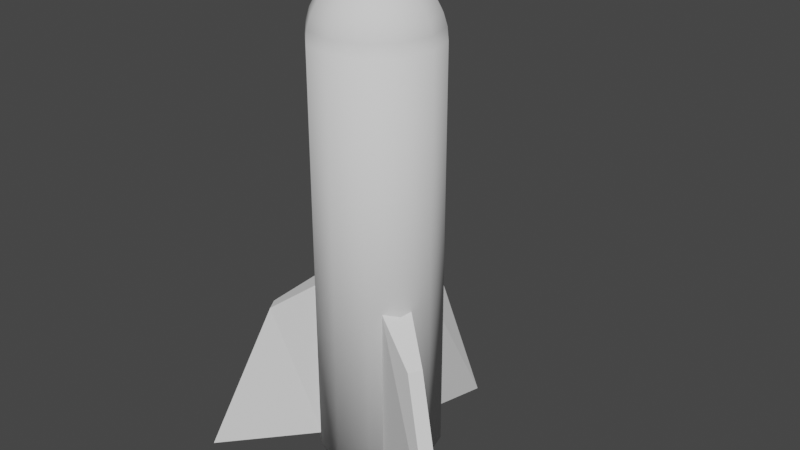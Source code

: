 # Source: rocket_b2.8.blend  (saved by Blender 2.80.75; exported with 4.5.12 LTS)
import bpy
from mathutils import Matrix  # noqa: F401  (used for matrix-valued properties, if any)

bpy.ops.wm.read_factory_settings(use_empty=True)
scene = bpy.context.scene
scene.name = 'Scene'

# ---- collections
col_collection = bpy.data.collections.new('Collection'); scene.collection.children.link(col_collection)

# ---- world
world_world = bpy.data.worlds.new('World'); scene.world = world_world
world_world.use_nodes = True; world_world.node_tree.nodes.clear()
_N = world_world.node_tree.nodes; _L = world_world.node_tree.links
n0 = _N.new('ShaderNodeOutputWorld'); n0.name = 'World Output'; n0.location = (300, 300)
n1 = _N.new('ShaderNodeBackground'); n1.name = 'Background'; n1.location = (10, 300)
n1.inputs[0].default_value = (0.05088, 0.05088, 0.05088, 1.0)
_L.new(n1.outputs[0], n0.inputs[0])
n0.is_active_output = True
world_world.color = (0.05088, 0.05088, 0.05088)
world_world.use_sun_shadow = False
world_world.sun_shadow_jitter_overblur = 0.0

# ---- meshes
me_cylinder_001 = bpy.data.meshes.new('Cylinder.001')
me_cylinder_001.from_pydata([(0.0, 0.3, -1.0), (0.0, 0.3, 1.0), (0.15, 0.2598, -1.0), (0.15, 0.2598, 1.0), (0.2598, 0.15, -1.0), (0.2598, 0.15, 1.0), (0.3, -1.311e-08, -1.0), (0.2598, -0.15, -1.0), (0.2598, -0.15, 1.0), (0.15, -0.2598, -1.0), (0.15, -0.2598, 1.0), (4.53e-08, -0.3, -1.0), (-0.15, -0.2598, -1.0), (-0.15, -0.2598, 1.0), (-0.2598, -0.15, -1.0), (-0.2598, -0.15, 1.0), (-0.3, -1.395e-07, -1.0), (-0.2598, 0.15, -1.0), (-0.2598, 0.15, 1.0), (-0.15, 0.2598, -1.0), (-0.15, 0.2598, 1.0), (3.364e-08, 0.1148, 1.281), (3.364e-08, 0.2121, 1.216), (3.364e-08, 0.2494, 1.17), (3.364e-08, 0.2772, 1.118), (3.364e-08, 0.2942, 1.062), (0.02926, 0.05069, 1.298), (0.0574, 0.09942, 1.281), (0.08334, 0.1443, 1.253), (0.1061, 0.1837, 1.216), (0.1247, 0.216, 1.17), (0.1386, 0.24, 1.118), (0.1471, 0.2548, 1.062), (0.05069, 0.02926, 1.298), (0.09942, 0.0574, 1.281), (0.1443, 0.08334, 1.253), (0.1837, 0.1061, 1.216), (0.216, 0.1247, 1.17), (0.24, 0.1386, 1.118), (0.2548, 0.1471, 1.062), (0.05853, -2.964e-07, 1.298), (0.1148, -2.852e-07, 1.281), (0.1667, -2.852e-07, 1.253), (0.2121, -2.986e-07, 1.216), (0.2494, -3.076e-07, 1.17), (0.2772, -2.897e-07, 1.118), (0.2942, -3.076e-07, 1.062), (0.3, -2.986e-07, 1.004), (0.05069, -0.02926, 1.298), (0.09942, -0.0574, 1.281), (0.1443, -0.08334, 1.253), (0.1837, -0.1061, 1.216), (0.216, -0.1247, 1.17), (0.24, -0.1386, 1.118), (0.2548, -0.1471, 1.062), (0.02926, -0.05069, 1.298), (0.0574, -0.09942, 1.281), (0.08334, -0.1443, 1.253), (0.1061, -0.1837, 1.216), (0.1247, -0.216, 1.17), (0.1386, -0.24, 1.118), (0.1471, -0.2548, 1.062), (3.335e-08, -0.05853, 1.298), (3.782e-08, -0.1148, 1.281), (3.782e-08, -0.1667, 1.253), (1.994e-08, -0.2121, 1.216), (1.099e-08, -0.2494, 1.17), (2.888e-08, -0.2772, 1.118), (1.099e-08, -0.2942, 1.062), (1.099e-08, -0.3, 1.004), (-0.02926, -0.05069, 1.298), (-0.0574, -0.09942, 1.281), (-0.08334, -0.1443, 1.253), (-0.1061, -0.1837, 1.216), (-0.1247, -0.216, 1.17), (-0.1386, -0.24, 1.118), (-0.1471, -0.2548, 1.062), (-5.101e-08, -3.428e-07, 1.304), (-0.05069, -0.02926, 1.298), (-0.09942, -0.0574, 1.281), (-0.1443, -0.08334, 1.253), (-0.1837, -0.1061, 1.216), (-0.216, -0.1247, 1.17), (-0.24, -0.1386, 1.118), (-0.2548, -0.1471, 1.062), (-0.05853, -2.942e-07, 1.298), (-0.1148, -2.942e-07, 1.281), (-0.1667, -2.852e-07, 1.253), (-0.2121, -2.808e-07, 1.216), (-0.2494, -2.629e-07, 1.17), (-0.2772, -2.897e-07, 1.118), (-0.2942, -2.718e-07, 1.062), (-0.3, -2.808e-07, 1.004), (-0.05069, 0.02926, 1.298), (-0.09942, 0.0574, 1.281), (-0.1443, 0.08334, 1.253), (-0.1837, 0.1061, 1.216), (-0.216, 0.1247, 1.17), (-0.24, 0.1386, 1.118), (-0.2548, 0.1471, 1.062), (-0.02926, 0.05069, 1.298), (-0.0574, 0.09942, 1.281), (-0.08334, 0.1443, 1.253), (-0.1061, 0.1837, 1.216), (-0.1247, 0.216, 1.17), (-0.1386, 0.24, 1.118), (-0.1471, 0.2548, 1.062), (3.335e-08, 0.05853, 1.298), (4.676e-08, 0.1667, 1.253)], [], [(0, 1, 3, 2), (2, 3, 5, 4), (4, 5, 47, 6), (6, 47, 8, 7), (7, 8, 10, 9), (9, 10, 69, 11), (11, 69, 13, 12), (12, 13, 15, 14), (14, 15, 92, 16), (16, 92, 18, 17), (3, 1, 20, 18, 92, 15, 13, 69, 10, 8, 47, 5), (17, 18, 20, 19), (19, 20, 1, 0), (0, 2, 4, 6, 7, 9, 11, 12, 14, 16, 17, 19), (23, 22, 29, 30), (24, 23, 30, 31), (25, 24, 31, 32), (1, 25, 32, 3), (107, 77, 26), (21, 107, 26, 27), (108, 21, 27, 28), (22, 108, 28, 29), (28, 27, 34, 35), (29, 28, 35, 36), (30, 29, 36, 37), (31, 30, 37, 38), (32, 31, 38, 39), (3, 32, 39, 5), (26, 77, 33), (27, 26, 33, 34), (39, 38, 45, 46), (5, 39, 46, 47), (33, 77, 40), (34, 33, 40, 41), (35, 34, 41, 42), (36, 35, 42, 43), (37, 36, 43, 44), (38, 37, 44, 45), (43, 42, 50, 51), (44, 43, 51, 52), (45, 44, 52, 53), (46, 45, 53, 54), (47, 46, 54, 8), (40, 77, 48), (41, 40, 48, 49), (42, 41, 49, 50), (8, 54, 61, 10), (48, 77, 55), (49, 48, 55, 56), (50, 49, 56, 57), (51, 50, 57, 58), (52, 51, 58, 59), (53, 52, 59, 60), (54, 53, 60, 61), (59, 58, 65, 66), (60, 59, 66, 67), (61, 60, 67, 68), (10, 61, 68, 69), (55, 77, 62), (56, 55, 62, 63), (57, 56, 63, 64), (58, 57, 64, 65), (62, 77, 70), (63, 62, 70, 71), (64, 63, 71, 72), (65, 64, 72, 73), (66, 65, 73, 74), (67, 66, 74, 75), (68, 67, 75, 76), (69, 68, 76, 13), (74, 73, 81, 82), (75, 74, 82, 83), (76, 75, 83, 84), (13, 76, 84, 15), (70, 77, 78), (71, 70, 78, 79), (72, 71, 79, 80), (73, 72, 80, 81), (79, 78, 85, 86), (80, 79, 86, 87), (81, 80, 87, 88), (82, 81, 88, 89), (83, 82, 89, 90), (84, 83, 90, 91), (15, 84, 91, 92), (78, 77, 85), (90, 89, 97, 98), (91, 90, 98, 99), (92, 91, 99, 18), (85, 77, 93), (86, 85, 93, 94), (87, 86, 94, 95), (88, 87, 95, 96), (89, 88, 96, 97), (94, 93, 100, 101), (95, 94, 101, 102), (96, 95, 102, 103), (97, 96, 103, 104), (98, 97, 104, 105), (99, 98, 105, 106), (18, 99, 106, 20), (93, 77, 100), (105, 104, 23, 24), (106, 105, 24, 25), (20, 106, 25, 1), (100, 77, 107), (101, 100, 107, 21), (102, 101, 21, 108), (103, 102, 108, 22), (104, 103, 22, 23)])
me_cylinder_001.polygons.foreach_set('use_smooth', [True] * 110)
_uv = me_cylinder_001.uv_layers.new(name='UVMap')
_uv.uv.foreach_set('vector', [1.0, 0.5, 1.0, 1.0, 0.9167, 1.0, 0.9167, 0.5, 0.9167, 0.5, 0.9167, 1.0, 0.8333, 1.0, 0.8333, 0.5, 0.8333, 0.5, 0.8333, 1.0, 0.75, 1.0, 0.75, 0.5, 0.75, 0.5, 0.75, 1.0, 0.6667, 1.0, 0.6667, 0.5, 0.6667, 0.5, 0.6667, 1.0, 0.5833, 1.0, 0.5833, 0.5, 0.5833, 0.5, 0.5833, 1.0, 0.5, 1.0, 0.5, 0.5, 0.5, 0.5, 0.5, 1.0, 0.4167, 1.0, 0.4167, 0.5, 0.4167, 0.5, 0.4167, 1.0, 0.3333, 1.0, 0.3333, 0.5, 0.3333, 0.5, 0.3333, 1.0, 0.25, 1.0, 0.25, 0.5, 0.25, 0.5, 0.25, 1.0, 0.1667, 1.0, 0.1667, 0.5, 0.37, 0.4578, 0.25, 0.49, 0.13, 0.4578, 0.04215, 0.37, 0.01, 0.25, 0.04215, 0.13, 0.13, 0.04215, 0.25, 0.01, 0.37, 0.04215, 0.4578, 0.13, 0.49, 0.25, 0.4578, 0.37, 0.1667, 0.5, 0.1667, 1.0, 0.08333, 1.0, 0.08333, 0.5, 0.08333, 0.5, 0.08333, 1.0, 7.451e-08, 1.0, 7.451e-08, 0.5, 0.75, 0.49, 0.87, 0.4578, 0.9578, 0.37, 0.99, 0.25, 0.9578, 0.13, 0.87, 0.04215, 0.75, 0.01, 0.63, 0.04215, 0.5422, 0.13, 0.51, 0.25, 0.5422, 0.37, 0.63, 0.4578, 0.75, 0.6875, 0.75, 0.75, 0.6667, 0.75, 0.6667, 0.6875, 0.75, 0.625, 0.75, 0.6875, 0.6667, 0.6875, 0.6667, 0.625, 0.75, 0.5625, 0.75, 0.625, 0.6667, 0.625, 0.6667, 0.5625, 0.75, 0.5, 0.75, 0.5625, 0.6667, 0.5625, 0.6667, 0.5, 0.75, 0.9375, 0.7083, 1.0, 0.6667, 0.9375, 0.75, 0.875, 0.75, 0.9375, 0.6667, 0.9375, 0.6667, 0.875, 0.75, 0.8125, 0.75, 0.875, 0.6667, 0.875, 0.6667, 0.8125, 0.75, 0.75, 0.75, 0.8125, 0.6667, 0.8125, 0.6667, 0.75, 0.6667, 0.8125, 0.6667, 0.875, 0.5833, 0.875, 0.5833, 0.8125, 0.6667, 0.75, 0.6667, 0.8125, 0.5833, 0.8125, 0.5833, 0.75, 0.6667, 0.6875, 0.6667, 0.75, 0.5833, 0.75, 0.5833, 0.6875, 0.6667, 0.625, 0.6667, 0.6875, 0.5833, 0.6875, 0.5833, 0.625, 0.6667, 0.5625, 0.6667, 0.625, 0.5833, 0.625, 0.5833, 0.5625, 0.6667, 0.5, 0.6667, 0.5625, 0.5833, 0.5625, 0.5833, 0.5, 0.6667, 0.9375, 0.625, 1.0, 0.5833, 0.9375, 0.6667, 0.875, 0.6667, 0.9375, 0.5833, 0.9375, 0.5833, 0.875, 0.5833, 0.5625, 0.5833, 0.625, 0.5, 0.625, 0.5, 0.5625, 0.5833, 0.5, 0.5833, 0.5625, 0.5, 0.5625, 0.5, 0.5, 0.5833, 0.9375, 0.5417, 1.0, 0.5, 0.9375, 0.5833, 0.875, 0.5833, 0.9375, 0.5, 0.9375, 0.5, 0.875, 0.5833, 0.8125, 0.5833, 0.875, 0.5, 0.875, 0.5, 0.8125, 0.5833, 0.75, 0.5833, 0.8125, 0.5, 0.8125, 0.5, 0.75, 0.5833, 0.6875, 0.5833, 0.75, 0.5, 0.75, 0.5, 0.6875, 0.5833, 0.625, 0.5833, 0.6875, 0.5, 0.6875, 0.5, 0.625, 0.5, 0.75, 0.5, 0.8125, 0.4167, 0.8125, 0.4167, 0.75, 0.5, 0.6875, 0.5, 0.75, 0.4167, 0.75, 0.4167, 0.6875, 0.5, 0.625, 0.5, 0.6875, 0.4167, 0.6875, 0.4167, 0.625, 0.5, 0.5625, 0.5, 0.625, 0.4167, 0.625, 0.4167, 0.5625, 0.5, 0.5, 0.5, 0.5625, 0.4167, 0.5625, 0.4167, 0.5, 0.5, 0.9375, 0.4583, 1.0, 0.4167, 0.9375, 0.5, 0.875, 0.5, 0.9375, 0.4167, 0.9375, 0.4167, 0.875, 0.5, 0.8125, 0.5, 0.875, 0.4167, 0.875, 0.4167, 0.8125, 0.4167, 0.5, 0.4167, 0.5625, 0.3333, 0.5625, 0.3333, 0.5, 0.4167, 0.9375, 0.375, 1.0, 0.3333, 0.9375, 0.4167, 0.875, 0.4167, 0.9375, 0.3333, 0.9375, 0.3333, 0.875, 0.4167, 0.8125, 0.4167, 0.875, 0.3333, 0.875, 0.3333, 0.8125, 0.4167, 0.75, 0.4167, 0.8125, 0.3333, 0.8125, 0.3333, 0.75, 0.4167, 0.6875, 0.4167, 0.75, 0.3333, 0.75, 0.3333, 0.6875, 0.4167, 0.625, 0.4167, 0.6875, 0.3333, 0.6875, 0.3333, 0.625, 0.4167, 0.5625, 0.4167, 0.625, 0.3333, 0.625, 0.3333, 0.5625, 0.3333, 0.6875, 0.3333, 0.75, 0.25, 0.75, 0.25, 0.6875, 0.3333, 0.625, 0.3333, 0.6875, 0.25, 0.6875, 0.25, 0.625, 0.3333, 0.5625, 0.3333, 0.625, 0.25, 0.625, 0.25, 0.5625, 0.3333, 0.5, 0.3333, 0.5625, 0.25, 0.5625, 0.25, 0.5, 0.3333, 0.9375, 0.2917, 1.0, 0.25, 0.9375, 0.3333, 0.875, 0.3333, 0.9375, 0.25, 0.9375, 0.25, 0.875, 0.3333, 0.8125, 0.3333, 0.875, 0.25, 0.875, 0.25, 0.8125, 0.3333, 0.75, 0.3333, 0.8125, 0.25, 0.8125, 0.25, 0.75, 0.25, 0.9375, 0.2083, 1.0, 0.1667, 0.9375, 0.25, 0.875, 0.25, 0.9375, 0.1667, 0.9375, 0.1667, 0.875, 0.25, 0.8125, 0.25, 0.875, 0.1667, 0.875, 0.1667, 0.8125, 0.25, 0.75, 0.25, 0.8125, 0.1667, 0.8125, 0.1667, 0.75, 0.25, 0.6875, 0.25, 0.75, 0.1667, 0.75, 0.1667, 0.6875, 0.25, 0.625, 0.25, 0.6875, 0.1667, 0.6875, 0.1667, 0.625, 0.25, 0.5625, 0.25, 0.625, 0.1667, 0.625, 0.1667, 0.5625, 0.25, 0.5, 0.25, 0.5625, 0.1667, 0.5625, 0.1667, 0.5, 0.1667, 0.6875, 0.1667, 0.75, 0.08333, 0.75, 0.08333, 0.6875, 0.1667, 0.625, 0.1667, 0.6875, 0.08333, 0.6875, 0.08333, 0.625, 0.1667, 0.5625, 0.1667, 0.625, 0.08333, 0.625, 0.08333, 0.5625, 0.1667, 0.5, 0.1667, 0.5625, 0.08333, 0.5625, 0.08333, 0.5, 0.1667, 0.9375, 0.125, 1.0, 0.08333, 0.9375, 0.1667, 0.875, 0.1667, 0.9375, 0.08333, 0.9375, 0.08333, 0.875, 0.1667, 0.8125, 0.1667, 0.875, 0.08333, 0.875, 0.08333, 0.8125, 0.1667, 0.75, 0.1667, 0.8125, 0.08333, 0.8125, 0.08333, 0.75, 0.08333, 0.875, 0.08333, 0.9375, 2.384e-07, 0.9375, 1.192e-07, 0.875, 0.08333, 0.8125, 0.08333, 0.875, 1.192e-07, 0.875, 8.941e-08, 0.8125, 0.08333, 0.75, 0.08333, 0.8125, 8.941e-08, 0.8125, 5.96e-08, 0.75, 0.08333, 0.6875, 0.08333, 0.75, 5.96e-08, 0.75, 0.0, 0.6875, 0.08333, 0.625, 0.08333, 0.6875, 0.0, 0.6875, 5.96e-08, 0.625, 0.08333, 0.5625, 0.08333, 0.625, 5.96e-08, 0.625, 0.0, 0.5625, 0.08333, 0.5, 0.08333, 0.5625, 0.0, 0.5625, 5.96e-08, 0.5, 0.08333, 0.9375, 0.04167, 1.0, 2.384e-07, 0.9375, 1.0, 0.625, 1.0, 0.6875, 0.9167, 0.6875, 0.9167, 0.625, 1.0, 0.5625, 1.0, 0.625, 0.9167, 0.625, 0.9167, 0.5625, 1.0, 0.5, 1.0, 0.5625, 0.9167, 0.5625, 0.9167, 0.5, 1.0, 0.9375, 0.9583, 1.0, 0.9167, 0.9375, 1.0, 0.875, 1.0, 0.9375, 0.9167, 0.9375, 0.9167, 0.875, 1.0, 0.8125, 1.0, 0.875, 0.9167, 0.875, 0.9167, 0.8125, 1.0, 0.75, 1.0, 0.8125, 0.9167, 0.8125, 0.9167, 0.75, 1.0, 0.6875, 1.0, 0.75, 0.9167, 0.75, 0.9167, 0.6875, 0.9167, 0.875, 0.9167, 0.9375, 0.8333, 0.9375, 0.8333, 0.875, 0.9167, 0.8125, 0.9167, 0.875, 0.8333, 0.875, 0.8333, 0.8125, 0.9167, 0.75, 0.9167, 0.8125, 0.8333, 0.8125, 0.8333, 0.75, 0.9167, 0.6875, 0.9167, 0.75, 0.8333, 0.75, 0.8333, 0.6875, 0.9167, 0.625, 0.9167, 0.6875, 0.8333, 0.6875, 0.8333, 0.625, 0.9167, 0.5625, 0.9167, 0.625, 0.8333, 0.625, 0.8333, 0.5625, 0.9167, 0.5, 0.9167, 0.5625, 0.8333, 0.5625, 0.8333, 0.5, 0.9167, 0.9375, 0.875, 1.0, 0.8333, 0.9375, 0.8333, 0.625, 0.8333, 0.6875, 0.75, 0.6875, 0.75, 0.625, 0.8333, 0.5625, 0.8333, 0.625, 0.75, 0.625, 0.75, 0.5625, 0.8333, 0.5, 0.8333, 0.5625, 0.75, 0.5625, 0.75, 0.5, 0.8333, 0.9375, 0.7917, 1.0, 0.75, 0.9375, 0.8333, 0.875, 0.8333, 0.9375, 0.75, 0.9375, 0.75, 0.875, 0.8333, 0.8125, 0.8333, 0.875, 0.75, 0.875, 0.75, 0.8125, 0.8333, 0.75, 0.8333, 0.8125, 0.75, 0.8125, 0.75, 0.75, 0.8333, 0.6875, 0.8333, 0.75, 0.75, 0.75, 0.75, 0.6875])
me_cylinder_001.use_remesh_preserve_volume = False
me_cylinder_001.use_remesh_preserve_attributes = False
me_cylinder_001.use_mirror_vertex_groups = False
me_cylinder_001.update()
me_cube_001 = bpy.data.meshes.new('Cube.001')
me_cube_001.from_pydata([(-3.426, -5.135, -0.825), (-3.426, -5.135, 20.0), (-1.726, -2.19, -0.825), (-1.726, -2.19, 20.0), (9.513, -11.62, -5.075), (2.152, -7.374, 15.75), (10.36, -10.15, -5.075), (3.002, -5.901, 15.75), (-6.55, 4.825, -0.825), (-6.55, 4.825, 20.0), (-9.95, 4.825, -0.825), (-9.95, 4.825, 20.0), (-7.4, 19.28, -5.075), (-7.4, 10.78, 15.75), (-9.1, 19.28, -5.075), (-9.1, 10.78, 15.75), (-14.77, -2.19, -0.825), (-14.77, -2.19, 20.0), (-13.07, -5.135, -0.825), (-13.07, -5.135, 20.0), (-26.86, -10.15, -5.075), (-19.5, -5.901, 15.75), (-26.01, -11.62, -5.075), (-18.65, -7.374, 15.75)], [], [(0, 1, 3, 2), (2, 3, 7, 6), (6, 7, 5, 4), (4, 5, 1, 0), (2, 6, 4, 0), (7, 3, 1, 5), (8, 9, 11, 10), (10, 11, 15, 14), (14, 15, 13, 12), (12, 13, 9, 8), (10, 14, 12, 8), (15, 11, 9, 13), (16, 17, 19, 18), (18, 19, 23, 22), (22, 23, 21, 20), (20, 21, 17, 16), (18, 22, 20, 16), (23, 19, 17, 21)])
_uv = me_cube_001.uv_layers.new(name='UVMap')
_uv.uv.foreach_set('vector', [0.375, 0.0, 0.625, 0.0, 0.625, 0.25, 0.375, 0.25, 0.375, 0.25, 0.625, 0.25, 0.625, 0.5, 0.375, 0.5, 0.375, 0.5, 0.625, 0.5, 0.625, 0.75, 0.375, 0.75, 0.375, 0.75, 0.625, 0.75, 0.625, 1.0, 0.375, 1.0, 0.125, 0.5, 0.375, 0.5, 0.375, 0.75, 0.125, 0.75, 0.625, 0.5, 0.875, 0.5, 0.875, 0.75, 0.625, 0.75, 0.375, 0.0, 0.625, 0.0, 0.625, 0.25, 0.375, 0.25, 0.375, 0.25, 0.625, 0.25, 0.625, 0.5, 0.375, 0.5, 0.375, 0.5, 0.625, 0.5, 0.625, 0.75, 0.375, 0.75, 0.375, 0.75, 0.625, 0.75, 0.625, 1.0, 0.375, 1.0, 0.125, 0.5, 0.375, 0.5, 0.375, 0.75, 0.125, 0.75, 0.625, 0.5, 0.875, 0.5, 0.875, 0.75, 0.625, 0.75, 0.375, 0.0, 0.625, 0.0, 0.625, 0.25, 0.375, 0.25, 0.375, 0.25, 0.625, 0.25, 0.625, 0.5, 0.375, 0.5, 0.375, 0.5, 0.625, 0.5, 0.625, 0.75, 0.375, 0.75, 0.375, 0.75, 0.625, 0.75, 0.625, 1.0, 0.375, 1.0, 0.125, 0.5, 0.375, 0.5, 0.375, 0.75, 0.125, 0.75, 0.625, 0.5, 0.875, 0.5, 0.875, 0.75, 0.625, 0.75])
me_cube_001.use_remesh_preserve_volume = False
me_cube_001.use_remesh_preserve_attributes = False
me_cube_001.use_mirror_vertex_groups = False
me_cube_001.update()

# ---- objects
ob_cylinder = bpy.data.objects.new('Cylinder', me_cylinder_001)
ob_cube = bpy.data.objects.new('Cube', me_cube_001)

# ---- transforms, parenting, visibility, modifiers, constraints
ob_cylinder.location = (0.0, 0.0, 0.0)
ob_cylinder.lineart.crease_threshold = 0.0
ob_cube.location = (0.33, 0.0, -0.95)
ob_cube.scale = (0.04, 0.04, 0.04)
ob_cube.lineart.crease_threshold = 0.0

# ---- collection membership
col_collection.objects.link(ob_cylinder)
col_collection.objects.link(ob_cube)

# ---- scene / render settings (as saved in the file)
scene.frame_start = 1; scene.frame_end = 250; scene.frame_set(15)
scene.render.engine = 'BLENDER_EEVEE_NEXT'
scene.cycles.use_denoising = False
scene.cycles.samples = 128
scene.cycles.sampling_pattern = 'TABULATED_SOBOL'
scene.cycles.use_adaptive_sampling = False
scene.cycles.use_light_tree = False
scene.view_settings.view_transform = 'Filmic'
bpy.context.view_layer.update()

# ---- added for rendering (the .blend has no active camera and no usable light): camera, sun
cam_auto = bpy.data.cameras.new('AutoCamera')
cam_auto.lens = 50.0
cam_auto.sensor_width = 36.0
cam_auto.clip_end = 1000.0
ob_auto_camera = bpy.data.objects.new('AutoCamera', cam_auto)
scene.collection.objects.link(ob_auto_camera)
ob_auto_camera.location = (2.89336, -3.319, 2.38996)
ob_auto_camera.rotation_euler = (1.09748, -7.21219e-08, 0.694738)
scene.camera = ob_auto_camera
light_auto_sun = bpy.data.lights.new('AutoSun', 'SUN')
light_auto_sun.energy = 3.0
light_auto_sun.angle = 0.0523599
ob_auto_sun = bpy.data.objects.new('AutoSun', light_auto_sun)
scene.collection.objects.link(ob_auto_sun)
ob_auto_sun.rotation_euler = (0.872665, 0.174533, 0.523599)
bpy.context.view_layer.update()
